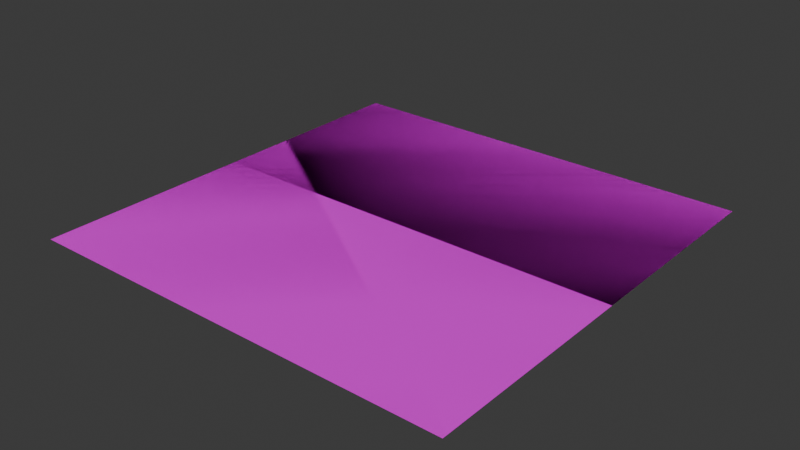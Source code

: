 # Source: sea.blend  (saved by Blender 4.2.66; exported with 4.5.12 LTS)
import bpy
from mathutils import Matrix  # noqa: F401  (used for matrix-valued properties, if any)

bpy.ops.wm.read_factory_settings(use_empty=True)
scene = bpy.context.scene
scene.name = 'Scene'

# ---- collections
col_collection = bpy.data.collections.new('Collection'); scene.collection.children.link(col_collection)

# ---- images (referenced by path relative to the original .blend; pixels are not part of the script)
import os
ASSET_DIR = os.environ.get("B2B_ASSET_DIR", "")  # directory of the original .blend (textures are referenced by path, not embedded)
HERE = os.path.dirname(os.path.abspath(__file__))  # packed textures are extracted next to this script under _unpacked/

def load_image(name, relpath, width, height, colorspace="sRGB"):
    """Load a texture the original file referenced (path relative to the .blend, or extracted next to this script)."""
    p = next((c for c in (os.path.join(HERE, relpath), os.path.join(ASSET_DIR, relpath)) if relpath and os.path.exists(c)), "")
    if p:
        img = bpy.data.images.load(p, check_existing=True)
        img.name = name
    else:  # same state as the original file: an image datablock whose file is absent (Cycles renders it pink)
        img = bpy.data.images.new(name, width, height)
        img.source = "FILE"
        img.filepath = "//" + (relpath or name)
    img.colorspace_settings.name = colorspace
    return img
img_sea = load_image('sea', 'sea.png', 1024, 1024, 'sRGB')

# ---- materials (node trees are filled in below, after node groups)
mat_material_001 = bpy.data.materials.new('Material.001')

# ---- material node trees
mat_material_001.use_nodes = True; mat_material_001.node_tree.nodes.clear()
_N = mat_material_001.node_tree.nodes; _L = mat_material_001.node_tree.links
n0 = _N.new('ShaderNodeBsdfPrincipled'); n0.name = 'Principled BSDF'; n0.location = (10, 300)
n1 = _N.new('ShaderNodeOutputMaterial'); n1.name = 'Material Output'; n1.location = (300, 300)
n2 = _N.new('ShaderNodeTexImage'); n2.name = 'Image Texture'; n2.location = (-280, 280)
n2.image = img_sea
_L.new(n0.outputs[0], n1.inputs[0])
_L.new(n2.outputs[0], n0.inputs[0])
n1.is_active_output = True

# ---- world
world_world = bpy.data.worlds.new('World'); scene.world = world_world
world_world.use_nodes = True; world_world.node_tree.nodes.clear()
_N = world_world.node_tree.nodes; _L = world_world.node_tree.links
n0 = _N.new('ShaderNodeOutputWorld'); n0.name = 'World Output'; n0.location = (300, 300)
n1 = _N.new('ShaderNodeBackground'); n1.name = 'Background'; n1.location = (10, 300)
n1.inputs[0].default_value = (0.05088, 0.05088, 0.05088, 1.0)
_L.new(n1.outputs[0], n0.inputs[0])
n0.is_active_output = True
world_world.color = (0.05088, 0.05088, 0.05088)
world_world.sun_shadow_jitter_overblur = 0.0

# ---- meshes
me_plane_001 = bpy.data.meshes.new('Plane.001')
me_plane_001.from_pydata([(-300.0, -300.0, 0.0), (300.0, -300.0, 0.0), (-300.0, 300.0, 0.0), (300.0, 300.0, 0.0), (-300.0, 300.0, -4.53e-05), (300.0, 300.0, -4.53e-05), (-300.0, -300.0, 4.53e-05), (300.0, -300.0, 4.53e-05)], [], [(0, 1, 3, 2), (4, 5, 7, 6)])
_uv = me_plane_001.uv_layers.new(name='UVMap')
_uv.uv.foreach_set('vector', [0.0, 0.0, 1.0, 0.0, 1.0, 1.0, 0.0, 1.0, 0.0, 0.0, 1.0, 0.0, 1.0, 1.0, 0.0, 1.0])
me_plane_001.materials.append(mat_material_001)
me_plane_001.update()

# ---- objects
ob_plane_001 = bpy.data.objects.new('Plane.001', me_plane_001)

# ---- transforms, parenting, visibility, modifiers, constraints
ob_plane_001.location = (0.0, 0.0, 0.0)
ob_plane_001.rotation_euler = (-3.142, -0.0, 0.0)

# ---- collection membership
col_collection.objects.link(ob_plane_001)

# ---- scene / render settings (as saved in the file)
scene.frame_start = 1; scene.frame_end = 250; scene.frame_set(1)
scene.render.engine = 'BLENDER_EEVEE_NEXT'
bpy.context.view_layer.update()

# ---- added for rendering (the .blend has no active camera and no usable light): camera, sun
cam_auto = bpy.data.cameras.new('AutoCamera')
cam_auto.lens = 50.0
cam_auto.sensor_width = 36.0
cam_auto.clip_end = 13778.1
ob_auto_camera = bpy.data.objects.new('AutoCamera', cam_auto)
scene.collection.objects.link(ob_auto_camera)
ob_auto_camera.location = (785.079, -942.095, 628.063)
ob_auto_camera.rotation_euler = (1.09748, -7.21219e-08, 0.694738)
scene.camera = ob_auto_camera
light_auto_sun = bpy.data.lights.new('AutoSun', 'SUN')
light_auto_sun.energy = 3.0
light_auto_sun.angle = 0.0523599
ob_auto_sun = bpy.data.objects.new('AutoSun', light_auto_sun)
scene.collection.objects.link(ob_auto_sun)
ob_auto_sun.rotation_euler = (0.872665, 0.174533, 0.523599)
bpy.context.view_layer.update()
